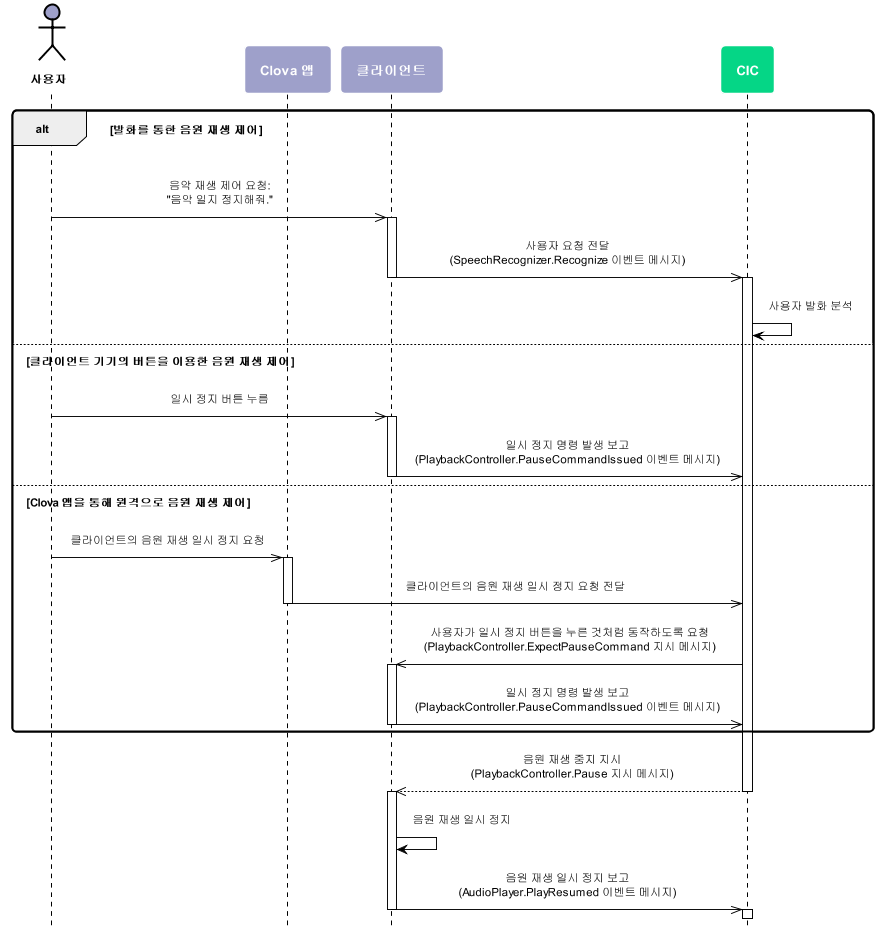

The diagram above was rendered by PlantUML. Its source (embedded in the PNG):
@startuml
scale max 880 width
skinparam sequenceMessageAlign center
skinparam shadowing false
skinparam roundcorner 10
skinparam padding 10
skinparam defaultFontSize 12
skinparam defaultFontName "Malgun Gothic", sans-serif

skinparam note {
  BackgroundColor #9EA0CA
  BorderColor #ffffff
  FontColor #ffffff
  FontSize 14
  FontStyle bold
}

skinparam sequence {
  ArrowColor #000000
  ActorBorderColor #000000
  ActorFontStyle Bolder


  LifeLineBorderColor #000000
  LifeLineBackgroundColor transparent
  ParticipantBorderColor transparent
  ParticipantFontSize 14
  ParticipantFontColor #ffffff
  ParticipantFontStyle bold

  BoxBorderColor #000000
  BoxFontColor #ffffff
    BoxFontSize 14
    BoxFontStyle bold
}
hide footbox

skinparam activity {
  BackgroundColor #9EA0CA
  BarColor #ffffff
  BorderColor #ffffff
  DiamondBackgroundColor #05D686
  DiamondBorderColor #ffffff
  DiamondFontColor #ffffff
  DiamondFontSize 14
  DiamondFontStyle bold
  FontColor #ffffff 
  FontSize 14
  FontStyle bold
}

actor 사용자 as user #9EA0CA
participant "Clova 앱" as app #9EA0CA
participant 클라이언트 as client #9EA0CA
participant CIC as cic #05D686

alt 발화를 통한 음원 재생 제어

  user ->> client : 음악 재생 제어 요청:\n"음악 일지 정지해줘."

  activate client
    
    client ->> cic : 사용자 요청 전달\n(SpeechRecognizer.Recognize 이벤트 메시지)
  
  deactivate client

  activate cic

    cic -> cic : 사용자 발화 분석  

else 클라이언트 기기의 버튼을 이용한 음원 재생 제어

  user ->> client : 일시 정지 버튼 누름

  activate client
    
    client ->> cic : 일시 정지 명령 발생 보고\n(PlaybackController.PauseCommandIssued 이벤트 메시지)
  
  deactivate client

else Clova 앱을 통해 원격으로 음원 재생 제어

  user ->> app : 클라이언트의 음원 재생 일시 정지 요청

  activate app

    app ->> cic : 클라이언트의 음원 재생 일시 정지 요청 전달
    
  deactivate app

    cic ->> client : 사용자가 일시 정지 버튼을 누른 것처럼 동작하도록 요청\n(PlaybackController.ExpectPauseCommand 지시 메시지)

  activate client

    client ->> cic : 일시 정지 명령 발생 보고\n(PlaybackController.PauseCommandIssued 이벤트 메시지)

  deactivate client

end


activate cic

  cic -->> client : 음원 재생 중지 지시\n(PlaybackController.Pause 지시 메시지)

deactivate cic

activate client

  client -> client : 음원 재생 일시 정지
  client ->> cic : 음원 재생 일시 정지 보고\n(AudioPlayer.PlayResumed 이벤트 메시지)

deactivate client

activate cic


@enduml